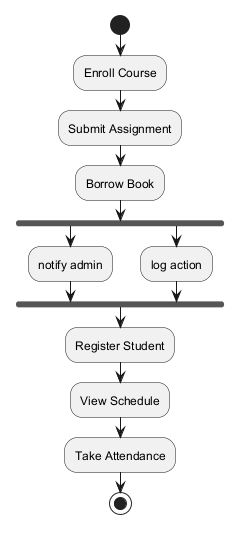

The diagram above was rendered by PlantUML. Its source (embedded in the PNG):
@startuml

start
:Enroll Course;
:Submit Assignment;
:Borrow Book;
fork
:notify admin;
fork again
:log action;
end fork
:Register Student;
:View Schedule;
:Take Attendance;
stop
@enduml